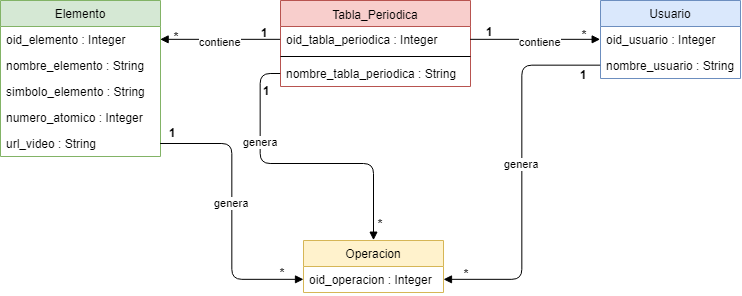

The diagram above was exported from draw.io. Its source (the exported page's mxGraphModel, read from the mxfile embedded in the PNG):
<mxGraphModel dx="1162" dy="637" grid="1" gridSize="10" guides="1" tooltips="1" connect="1" arrows="1" fold="1" page="1" pageScale="1" pageWidth="827" pageHeight="1169" math="0" shadow="0">
  <root>
    <mxCell id="0" />
    <mxCell id="1" parent="0" />
    <mxCell id="Upi9v3OVAh_UWtAt-9FO-5" value="Usuario" style="swimlane;fontStyle=0;childLayout=stackLayout;horizontal=1;startSize=26;fillColor=#dae8fc;horizontalStack=0;resizeParent=1;resizeParentMax=0;resizeLast=0;collapsible=1;marginBottom=0;strokeColor=#6c8ebf;" vertex="1" parent="1">
      <mxGeometry x="640" y="200" width="140" height="78" as="geometry" />
    </mxCell>
    <mxCell id="Upi9v3OVAh_UWtAt-9FO-6" value="oid_usuario : Integer" style="text;strokeColor=none;fillColor=none;align=left;verticalAlign=top;spacingLeft=4;spacingRight=4;overflow=hidden;rotatable=0;points=[[0,0.5],[1,0.5]];portConstraint=eastwest;" vertex="1" parent="Upi9v3OVAh_UWtAt-9FO-5">
      <mxGeometry y="26" width="140" height="26" as="geometry" />
    </mxCell>
    <mxCell id="Upi9v3OVAh_UWtAt-9FO-7" value="nombre_usuario : String" style="text;strokeColor=none;fillColor=none;align=left;verticalAlign=top;spacingLeft=4;spacingRight=4;overflow=hidden;rotatable=0;points=[[0,0.5],[1,0.5]];portConstraint=eastwest;" vertex="1" parent="Upi9v3OVAh_UWtAt-9FO-5">
      <mxGeometry y="52" width="140" height="26" as="geometry" />
    </mxCell>
    <mxCell id="Upi9v3OVAh_UWtAt-9FO-9" value="Elemento" style="swimlane;fontStyle=0;childLayout=stackLayout;horizontal=1;startSize=26;fillColor=#d5e8d4;horizontalStack=0;resizeParent=1;resizeParentMax=0;resizeLast=0;collapsible=1;marginBottom=0;strokeColor=#82b366;" vertex="1" parent="1">
      <mxGeometry x="40" y="200" width="160" height="156" as="geometry" />
    </mxCell>
    <mxCell id="Upi9v3OVAh_UWtAt-9FO-10" value="oid_elemento : Integer" style="text;strokeColor=none;fillColor=none;align=left;verticalAlign=top;spacingLeft=4;spacingRight=4;overflow=hidden;rotatable=0;points=[[0,0.5],[1,0.5]];portConstraint=eastwest;" vertex="1" parent="Upi9v3OVAh_UWtAt-9FO-9">
      <mxGeometry y="26" width="160" height="26" as="geometry" />
    </mxCell>
    <mxCell id="Upi9v3OVAh_UWtAt-9FO-11" value="nombre_elemento : String" style="text;strokeColor=none;fillColor=none;align=left;verticalAlign=top;spacingLeft=4;spacingRight=4;overflow=hidden;rotatable=0;points=[[0,0.5],[1,0.5]];portConstraint=eastwest;" vertex="1" parent="Upi9v3OVAh_UWtAt-9FO-9">
      <mxGeometry y="52" width="160" height="26" as="geometry" />
    </mxCell>
    <mxCell id="Upi9v3OVAh_UWtAt-9FO-12" value="simbolo_elemento : String" style="text;strokeColor=none;fillColor=none;align=left;verticalAlign=top;spacingLeft=4;spacingRight=4;overflow=hidden;rotatable=0;points=[[0,0.5],[1,0.5]];portConstraint=eastwest;" vertex="1" parent="Upi9v3OVAh_UWtAt-9FO-9">
      <mxGeometry y="78" width="160" height="26" as="geometry" />
    </mxCell>
    <mxCell id="Upi9v3OVAh_UWtAt-9FO-13" value="numero_atomico : Integer" style="text;strokeColor=none;fillColor=none;align=left;verticalAlign=top;spacingLeft=4;spacingRight=4;overflow=hidden;rotatable=0;points=[[0,0.5],[1,0.5]];portConstraint=eastwest;" vertex="1" parent="Upi9v3OVAh_UWtAt-9FO-9">
      <mxGeometry y="104" width="160" height="26" as="geometry" />
    </mxCell>
    <mxCell id="Upi9v3OVAh_UWtAt-9FO-14" value="url_video : String" style="text;strokeColor=none;fillColor=none;align=left;verticalAlign=top;spacingLeft=4;spacingRight=4;overflow=hidden;rotatable=0;points=[[0,0.5],[1,0.5]];portConstraint=eastwest;" vertex="1" parent="Upi9v3OVAh_UWtAt-9FO-9">
      <mxGeometry y="130" width="160" height="26" as="geometry" />
    </mxCell>
    <mxCell id="Upi9v3OVAh_UWtAt-9FO-16" value="Operacion" style="swimlane;fontStyle=0;childLayout=stackLayout;horizontal=1;startSize=26;fillColor=#fff2cc;horizontalStack=0;resizeParent=1;resizeParentMax=0;resizeLast=0;collapsible=1;marginBottom=0;strokeColor=#d6b656;" vertex="1" parent="1">
      <mxGeometry x="343" y="440" width="140" height="52" as="geometry" />
    </mxCell>
    <mxCell id="Upi9v3OVAh_UWtAt-9FO-17" value="oid_operacion : Integer" style="text;strokeColor=none;fillColor=none;align=left;verticalAlign=top;spacingLeft=4;spacingRight=4;overflow=hidden;rotatable=0;points=[[0,0.5],[1,0.5]];portConstraint=eastwest;" vertex="1" parent="Upi9v3OVAh_UWtAt-9FO-16">
      <mxGeometry y="26" width="140" height="26" as="geometry" />
    </mxCell>
    <mxCell id="Upi9v3OVAh_UWtAt-9FO-32" value="Tabla_Periodica" style="swimlane;fontStyle=0;align=center;verticalAlign=top;childLayout=stackLayout;horizontal=1;startSize=26;horizontalStack=0;resizeParent=1;resizeParentMax=0;resizeLast=0;collapsible=1;marginBottom=0;fillColor=#f8cecc;strokeColor=#b85450;labelBorderColor=none;" vertex="1" parent="1">
      <mxGeometry x="320" y="200" width="190" height="86" as="geometry" />
    </mxCell>
    <mxCell id="Upi9v3OVAh_UWtAt-9FO-33" value="oid_tabla_periodica : Integer" style="text;strokeColor=none;fillColor=none;align=left;verticalAlign=top;spacingLeft=4;spacingRight=4;overflow=hidden;rotatable=0;points=[[0,0.5],[1,0.5]];portConstraint=eastwest;" vertex="1" parent="Upi9v3OVAh_UWtAt-9FO-32">
      <mxGeometry y="26" width="190" height="26" as="geometry" />
    </mxCell>
    <mxCell id="Upi9v3OVAh_UWtAt-9FO-34" value="" style="line;strokeWidth=1;fillColor=none;align=left;verticalAlign=middle;spacingTop=-1;spacingLeft=3;spacingRight=3;rotatable=0;labelPosition=right;points=[];portConstraint=eastwest;" vertex="1" parent="Upi9v3OVAh_UWtAt-9FO-32">
      <mxGeometry y="52" width="190" height="8" as="geometry" />
    </mxCell>
    <mxCell id="Upi9v3OVAh_UWtAt-9FO-35" value="nombre_tabla_periodica : String" style="text;strokeColor=none;fillColor=none;align=left;verticalAlign=top;spacingLeft=4;spacingRight=4;overflow=hidden;rotatable=0;points=[[0,0.5],[1,0.5]];portConstraint=eastwest;" vertex="1" parent="Upi9v3OVAh_UWtAt-9FO-32">
      <mxGeometry y="60" width="190" height="26" as="geometry" />
    </mxCell>
    <mxCell id="Upi9v3OVAh_UWtAt-9FO-38" value="*" style="text;align=center;fontStyle=1;verticalAlign=middle;spacingLeft=3;spacingRight=3;strokeColor=none;rotatable=0;points=[[0,0.5],[1,0.5]];portConstraint=eastwest;" vertex="1" parent="1">
      <mxGeometry x="176" y="224" width="80" height="26" as="geometry" />
    </mxCell>
    <mxCell id="Upi9v3OVAh_UWtAt-9FO-39" value="1" style="text;align=center;fontStyle=1;verticalAlign=middle;spacingLeft=3;spacingRight=3;strokeColor=none;rotatable=0;points=[[0,0.5],[1,0.5]];portConstraint=eastwest;" vertex="1" parent="1">
      <mxGeometry x="264" y="220" width="80" height="26" as="geometry" />
    </mxCell>
    <mxCell id="Upi9v3OVAh_UWtAt-9FO-41" value="1" style="text;align=center;fontStyle=1;verticalAlign=middle;spacingLeft=3;spacingRight=3;strokeColor=none;rotatable=0;points=[[0,0.5],[1,0.5]];portConstraint=eastwest;" vertex="1" parent="1">
      <mxGeometry x="489" y="219" width="80" height="26" as="geometry" />
    </mxCell>
    <mxCell id="Upi9v3OVAh_UWtAt-9FO-42" value="*" style="text;align=center;fontStyle=1;verticalAlign=middle;spacingLeft=3;spacingRight=3;strokeColor=none;rotatable=0;points=[[0,0.5],[1,0.5]];portConstraint=eastwest;" vertex="1" parent="1">
      <mxGeometry x="584" y="222" width="80" height="26" as="geometry" />
    </mxCell>
    <mxCell id="Upi9v3OVAh_UWtAt-9FO-37" value="contiene" style="html=1;verticalAlign=bottom;endArrow=block;entryX=1;entryY=0.5;entryDx=0;entryDy=0;exitX=0;exitY=0.5;exitDx=0;exitDy=0;" edge="1" parent="1" source="Upi9v3OVAh_UWtAt-9FO-33" target="Upi9v3OVAh_UWtAt-9FO-10">
      <mxGeometry x="-0.0008" y="11" width="80" relative="1" as="geometry">
        <mxPoint x="370" y="264" as="sourcePoint" />
        <mxPoint x="250" y="230" as="targetPoint" />
        <mxPoint as="offset" />
      </mxGeometry>
    </mxCell>
    <mxCell id="Upi9v3OVAh_UWtAt-9FO-40" value="contiene" style="html=1;verticalAlign=bottom;endArrow=block;exitX=1;exitY=0.5;exitDx=0;exitDy=0;entryX=0;entryY=0.5;entryDx=0;entryDy=0;" edge="1" parent="1" source="Upi9v3OVAh_UWtAt-9FO-33" target="Upi9v3OVAh_UWtAt-9FO-6">
      <mxGeometry x="0.0769" y="-11" width="80" relative="1" as="geometry">
        <mxPoint x="350" y="410" as="sourcePoint" />
        <mxPoint x="270" y="410" as="targetPoint" />
        <mxPoint as="offset" />
      </mxGeometry>
    </mxCell>
    <mxCell id="Upi9v3OVAh_UWtAt-9FO-51" value="genera" style="html=1;verticalAlign=bottom;endArrow=block;entryX=0;entryY=0.5;entryDx=0;entryDy=0;exitX=1;exitY=0.5;exitDx=0;exitDy=0;edgeStyle=orthogonalEdgeStyle;" edge="1" parent="1" source="Upi9v3OVAh_UWtAt-9FO-14" target="Upi9v3OVAh_UWtAt-9FO-17">
      <mxGeometry width="80" relative="1" as="geometry">
        <mxPoint x="200" y="520" as="sourcePoint" />
        <mxPoint x="120" y="520" as="targetPoint" />
      </mxGeometry>
    </mxCell>
    <mxCell id="Upi9v3OVAh_UWtAt-9FO-52" value="genera" style="html=1;verticalAlign=bottom;endArrow=block;exitX=0;exitY=0.5;exitDx=0;exitDy=0;entryX=1;entryY=0.5;entryDx=0;entryDy=0;edgeStyle=orthogonalEdgeStyle;" edge="1" parent="1" source="Upi9v3OVAh_UWtAt-9FO-7" target="Upi9v3OVAh_UWtAt-9FO-17">
      <mxGeometry width="80" relative="1" as="geometry">
        <mxPoint x="120" y="520" as="sourcePoint" />
        <mxPoint x="40" y="520" as="targetPoint" />
      </mxGeometry>
    </mxCell>
    <mxCell id="Upi9v3OVAh_UWtAt-9FO-53" value="genera" style="html=1;verticalAlign=bottom;endArrow=block;exitX=0;exitY=0.5;exitDx=0;exitDy=0;entryX=0.5;entryY=0;entryDx=0;entryDy=0;edgeStyle=orthogonalEdgeStyle;" edge="1" parent="1" source="Upi9v3OVAh_UWtAt-9FO-35" target="Upi9v3OVAh_UWtAt-9FO-16">
      <mxGeometry x="-0.3543" width="80" relative="1" as="geometry">
        <mxPoint x="120" y="520" as="sourcePoint" />
        <mxPoint x="40" y="520" as="targetPoint" />
        <Array as="points">
          <mxPoint x="300" y="273" />
          <mxPoint x="300" y="363" />
          <mxPoint x="413" y="363" />
        </Array>
        <mxPoint as="offset" />
      </mxGeometry>
    </mxCell>
    <mxCell id="Upi9v3OVAh_UWtAt-9FO-54" value="1" style="text;align=center;fontStyle=1;verticalAlign=middle;spacingLeft=3;spacingRight=3;strokeColor=none;rotatable=0;points=[[0,0.5],[1,0.5]];portConstraint=eastwest;" vertex="1" parent="1">
      <mxGeometry x="266" y="278" width="80" height="26" as="geometry" />
    </mxCell>
    <mxCell id="Upi9v3OVAh_UWtAt-9FO-55" value="1" style="text;align=center;fontStyle=1;verticalAlign=middle;spacingLeft=3;spacingRight=3;strokeColor=none;rotatable=0;points=[[0,0.5],[1,0.5]];portConstraint=eastwest;" vertex="1" parent="1">
      <mxGeometry x="172" y="320" width="80" height="26" as="geometry" />
    </mxCell>
    <mxCell id="Upi9v3OVAh_UWtAt-9FO-57" value="1" style="text;align=center;fontStyle=1;verticalAlign=middle;spacingLeft=3;spacingRight=3;strokeColor=none;rotatable=0;points=[[0,0.5],[1,0.5]];portConstraint=eastwest;" vertex="1" parent="1">
      <mxGeometry x="583" y="262" width="80" height="26" as="geometry" />
    </mxCell>
    <mxCell id="Upi9v3OVAh_UWtAt-9FO-58" value="*" style="text;align=center;fontStyle=1;verticalAlign=middle;spacingLeft=3;spacingRight=3;strokeColor=none;rotatable=0;points=[[0,0.5],[1,0.5]];portConstraint=eastwest;" vertex="1" parent="1">
      <mxGeometry x="282" y="460" width="80" height="26" as="geometry" />
    </mxCell>
    <mxCell id="Upi9v3OVAh_UWtAt-9FO-59" value="*" style="text;align=center;fontStyle=1;verticalAlign=middle;spacingLeft=3;spacingRight=3;strokeColor=none;rotatable=0;points=[[0,0.5],[1,0.5]];portConstraint=eastwest;" vertex="1" parent="1">
      <mxGeometry x="466" y="461" width="80" height="26" as="geometry" />
    </mxCell>
    <mxCell id="Upi9v3OVAh_UWtAt-9FO-60" value="*" style="text;align=center;fontStyle=1;verticalAlign=middle;spacingLeft=3;spacingRight=3;strokeColor=none;rotatable=0;points=[[0,0.5],[1,0.5]];portConstraint=eastwest;" vertex="1" parent="1">
      <mxGeometry x="380" y="411" width="80" height="26" as="geometry" />
    </mxCell>
  </root>
</mxGraphModel>